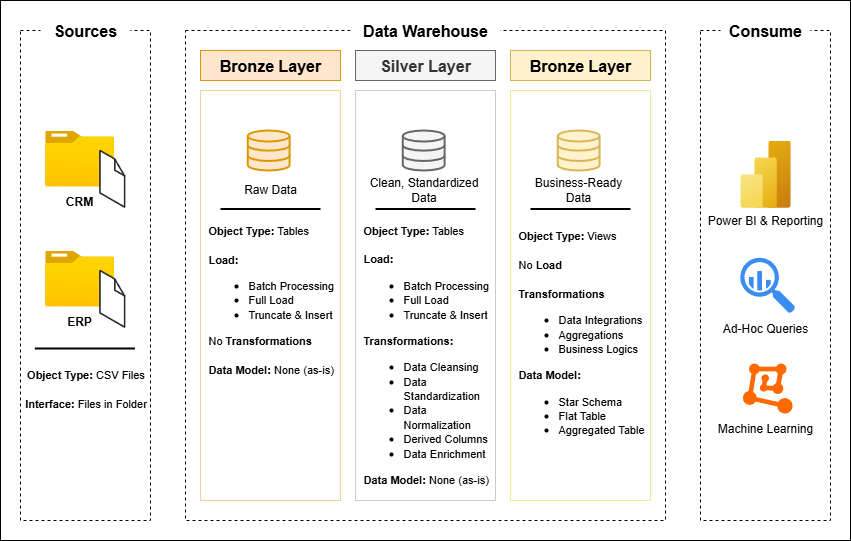

The diagram above was exported from draw.io. Its source (the exported page's mxGraphModel, read from the mxfile embedded in the PNG):
<mxGraphModel dx="1489" dy="763" grid="1" gridSize="10" guides="1" tooltips="1" connect="1" arrows="1" fold="1" page="1" pageScale="1" pageWidth="850" pageHeight="1100" math="0" shadow="0">
  <root>
    <mxCell id="0" />
    <mxCell id="1" parent="0" />
    <mxCell id="VbsST0_4BRdFU5UHyAIG-1" value="" style="rounded=0;whiteSpace=wrap;html=1;" vertex="1" parent="1">
      <mxGeometry y="170" width="850" height="540" as="geometry" />
    </mxCell>
    <mxCell id="yfeAf9Wk5r57rbask_LS-1" value="" style="rounded=0;whiteSpace=wrap;html=1;dashed=1;movable=0;resizable=0;rotatable=0;deletable=0;editable=0;locked=1;connectable=0;" parent="1" vertex="1">
      <mxGeometry x="20" y="200" width="130" height="490" as="geometry" />
    </mxCell>
    <mxCell id="yfeAf9Wk5r57rbask_LS-2" value="&lt;b&gt;&lt;font style=&quot;font-size: 16px;&quot;&gt;Sources&lt;/font&gt;&lt;/b&gt;" style="rounded=0;whiteSpace=wrap;html=1;strokeColor=none;" parent="1" vertex="1">
      <mxGeometry x="40" y="180" width="90" height="40" as="geometry" />
    </mxCell>
    <mxCell id="yfeAf9Wk5r57rbask_LS-3" value="" style="rounded=0;whiteSpace=wrap;html=1;dashed=1;movable=0;resizable=0;rotatable=0;deletable=0;editable=0;locked=1;connectable=0;" parent="1" vertex="1">
      <mxGeometry x="700" y="200" width="130" height="490" as="geometry" />
    </mxCell>
    <mxCell id="yfeAf9Wk5r57rbask_LS-4" value="&lt;b&gt;&lt;font style=&quot;font-size: 16px;&quot;&gt;Consume&lt;/font&gt;&lt;/b&gt;" style="rounded=0;whiteSpace=wrap;html=1;strokeColor=none;" parent="1" vertex="1">
      <mxGeometry x="720" y="180" width="90" height="40" as="geometry" />
    </mxCell>
    <mxCell id="yfeAf9Wk5r57rbask_LS-5" value="" style="rounded=0;whiteSpace=wrap;html=1;dashed=1;movable=1;resizable=1;rotatable=1;deletable=1;editable=1;locked=0;connectable=1;" parent="1" vertex="1">
      <mxGeometry x="185" y="200" width="480" height="490" as="geometry" />
    </mxCell>
    <mxCell id="yfeAf9Wk5r57rbask_LS-6" value="&lt;span style=&quot;font-size: 16px;&quot;&gt;&lt;b&gt;Data Warehouse&lt;/b&gt;&lt;/span&gt;" style="rounded=0;whiteSpace=wrap;html=1;strokeColor=none;movable=0;resizable=0;rotatable=0;deletable=0;editable=0;locked=1;connectable=0;" parent="1" vertex="1">
      <mxGeometry x="350" y="180" width="150" height="40" as="geometry" />
    </mxCell>
    <mxCell id="yfeAf9Wk5r57rbask_LS-7" value="" style="rounded=0;whiteSpace=wrap;html=1;gradientColor=none;strokeColor=#FFCE9F;" parent="1" vertex="1">
      <mxGeometry x="200" y="260" width="140" height="410" as="geometry" />
    </mxCell>
    <mxCell id="yfeAf9Wk5r57rbask_LS-8" value="&lt;font style=&quot;font-size: 16px;&quot;&gt;&lt;b&gt;Bronze Layer&lt;/b&gt;&lt;/font&gt;" style="rounded=0;whiteSpace=wrap;html=1;fillColor=#ffe6cc;strokeColor=#d79b00;" parent="1" vertex="1">
      <mxGeometry x="200" y="220" width="140" height="30" as="geometry" />
    </mxCell>
    <mxCell id="yfeAf9Wk5r57rbask_LS-13" value="" style="image;aspect=fixed;html=1;points=[];align=center;fontSize=12;image=img/lib/azure2/general/Folder_Blank.svg;" parent="1" vertex="1">
      <mxGeometry x="44.620000000000005" y="300" width="69" height="56.00000000000001" as="geometry" />
    </mxCell>
    <mxCell id="yfeAf9Wk5r57rbask_LS-14" value="" style="verticalLabelPosition=bottom;html=1;verticalAlign=top;strokeWidth=1;align=center;outlineConnect=0;dashed=0;outlineConnect=0;shape=mxgraph.aws3d.file;aspect=fixed;strokeColor=#292929;" parent="1" vertex="1">
      <mxGeometry x="99.42999999999999" y="320" width="24.69" height="56.6" as="geometry" />
    </mxCell>
    <mxCell id="yfeAf9Wk5r57rbask_LS-16" value="&lt;b&gt;CRM&lt;/b&gt;" style="text;html=1;align=center;verticalAlign=middle;whiteSpace=wrap;rounded=0;" parent="1" vertex="1">
      <mxGeometry x="49.120000000000005" y="356" width="60" height="30" as="geometry" />
    </mxCell>
    <mxCell id="yfeAf9Wk5r57rbask_LS-17" value="" style="image;aspect=fixed;html=1;points=[];align=center;fontSize=12;image=img/lib/azure2/general/Folder_Blank.svg;" parent="1" vertex="1">
      <mxGeometry x="44.620000000000005" y="420" width="69" height="56.00000000000001" as="geometry" />
    </mxCell>
    <mxCell id="yfeAf9Wk5r57rbask_LS-18" value="" style="verticalLabelPosition=bottom;html=1;verticalAlign=top;strokeWidth=1;align=center;outlineConnect=0;dashed=0;outlineConnect=0;shape=mxgraph.aws3d.file;aspect=fixed;strokeColor=#292929;" parent="1" vertex="1">
      <mxGeometry x="99.42999999999999" y="440" width="24.69" height="56.6" as="geometry" />
    </mxCell>
    <mxCell id="yfeAf9Wk5r57rbask_LS-19" value="&lt;b&gt;ERP&lt;/b&gt;" style="text;html=1;align=center;verticalAlign=middle;whiteSpace=wrap;rounded=0;" parent="1" vertex="1">
      <mxGeometry x="49.120000000000005" y="476" width="60" height="30" as="geometry" />
    </mxCell>
    <mxCell id="yfeAf9Wk5r57rbask_LS-23" value="" style="line;strokeWidth=2;html=1;" parent="1" vertex="1">
      <mxGeometry x="34.370000000000005" y="513" width="100" height="10" as="geometry" />
    </mxCell>
    <mxCell id="yfeAf9Wk5r57rbask_LS-24" value="&lt;font style=&quot;font-size: 11px;&quot;&gt;&lt;b&gt;Object Type: &lt;/b&gt;CSV Files&lt;/font&gt;&lt;div&gt;&lt;font style=&quot;font-size: 11px;&quot;&gt;&lt;br&gt;&lt;/font&gt;&lt;/div&gt;&lt;div&gt;&lt;font style=&quot;font-size: 11px;&quot;&gt;&lt;b&gt;Interface:&lt;/b&gt;&amp;nbsp;Files in Folder&lt;/font&gt;&lt;/div&gt;" style="text;html=1;align=center;verticalAlign=middle;whiteSpace=wrap;rounded=0;" parent="1" vertex="1">
      <mxGeometry x="20.619999999999997" y="543" width="128.75" height="30" as="geometry" />
    </mxCell>
    <mxCell id="yfeAf9Wk5r57rbask_LS-25" value="" style="html=1;verticalLabelPosition=bottom;align=center;labelBackgroundColor=#ffffff;verticalAlign=top;strokeWidth=2;strokeColor=#d79b00;shadow=0;dashed=0;shape=mxgraph.ios7.icons.data;fillColor=#ffe6cc;" parent="1" vertex="1">
      <mxGeometry x="247.26" y="300" width="41.84" height="40" as="geometry" />
    </mxCell>
    <mxCell id="yfeAf9Wk5r57rbask_LS-28" value="" style="line;strokeWidth=2;html=1;" parent="1" vertex="1">
      <mxGeometry x="220.01" y="373.5" width="100" height="10" as="geometry" />
    </mxCell>
    <mxCell id="yfeAf9Wk5r57rbask_LS-29" value="&lt;span style=&quot;font-size: 11px;&quot;&gt;&lt;b&gt;Object Type:&lt;/b&gt;&amp;nbsp;Tables&lt;/span&gt;&lt;div&gt;&lt;span style=&quot;font-size: 11px;&quot;&gt;&lt;br&gt;&lt;/span&gt;&lt;/div&gt;&lt;div style=&quot;&quot;&gt;&lt;span style=&quot;font-size: 11px;&quot;&gt;&lt;b&gt;Load:&lt;/b&gt;&lt;/span&gt;&lt;/div&gt;&lt;div style=&quot;&quot;&gt;&lt;ul&gt;&lt;li&gt;&lt;span style=&quot;font-size: 11px;&quot;&gt;Batch Processing&lt;/span&gt;&lt;/li&gt;&lt;li&gt;&lt;span style=&quot;font-size: 11px;&quot;&gt;Full Load&lt;/span&gt;&lt;/li&gt;&lt;li&gt;&lt;span style=&quot;font-size: 11px;&quot;&gt;Truncate &amp;amp; Insert&lt;/span&gt;&lt;/li&gt;&lt;/ul&gt;&lt;div&gt;&lt;span style=&quot;font-size: 11px;&quot;&gt;No&lt;b&gt; Transformations&lt;/b&gt;&lt;/span&gt;&lt;/div&gt;&lt;div&gt;&lt;span style=&quot;font-size: 11px;&quot;&gt;&lt;b&gt;&lt;br&gt;&lt;/b&gt;&lt;/span&gt;&lt;/div&gt;&lt;div&gt;&lt;span style=&quot;font-size: 11px;&quot;&gt;&lt;b&gt;Data Model: &lt;/b&gt;None (as-is)&lt;/span&gt;&lt;/div&gt;&lt;/div&gt;" style="text;html=1;align=left;verticalAlign=middle;whiteSpace=wrap;rounded=0;" parent="1" vertex="1">
      <mxGeometry x="205.63" y="383.5" width="128.75" height="170" as="geometry" />
    </mxCell>
    <mxCell id="yfeAf9Wk5r57rbask_LS-30" value="&lt;span style=&quot;font-weight: normal;&quot;&gt;Raw Data&lt;/span&gt;" style="text;html=1;align=center;verticalAlign=middle;whiteSpace=wrap;rounded=0;fontStyle=1" parent="1" vertex="1">
      <mxGeometry x="240.01" y="343.5" width="60" height="30" as="geometry" />
    </mxCell>
    <mxCell id="yfeAf9Wk5r57rbask_LS-31" value="" style="rounded=0;whiteSpace=wrap;html=1;gradientColor=none;strokeColor=#CCCCCC;" parent="1" vertex="1">
      <mxGeometry x="355" y="260" width="140" height="410" as="geometry" />
    </mxCell>
    <mxCell id="yfeAf9Wk5r57rbask_LS-32" value="&lt;font style=&quot;font-size: 16px;&quot;&gt;&lt;b&gt;Silver Layer&lt;/b&gt;&lt;/font&gt;" style="rounded=0;whiteSpace=wrap;html=1;fillColor=#f5f5f5;strokeColor=#666666;fontColor=#333333;" parent="1" vertex="1">
      <mxGeometry x="355" y="220" width="140" height="30" as="geometry" />
    </mxCell>
    <mxCell id="yfeAf9Wk5r57rbask_LS-33" value="" style="html=1;verticalLabelPosition=bottom;align=center;labelBackgroundColor=#ffffff;verticalAlign=top;strokeWidth=2;strokeColor=#666666;shadow=0;dashed=0;shape=mxgraph.ios7.icons.data;fillColor=#f5f5f5;fontColor=#333333;" parent="1" vertex="1">
      <mxGeometry x="402.26" y="300" width="41.84" height="40" as="geometry" />
    </mxCell>
    <mxCell id="yfeAf9Wk5r57rbask_LS-34" value="" style="line;strokeWidth=2;html=1;" parent="1" vertex="1">
      <mxGeometry x="375.01" y="373.5" width="100" height="10" as="geometry" />
    </mxCell>
    <mxCell id="yfeAf9Wk5r57rbask_LS-35" value="&lt;span style=&quot;font-size: 11px;&quot;&gt;&lt;b&gt;Object Type:&lt;/b&gt;&amp;nbsp;Tables&lt;/span&gt;&lt;div&gt;&lt;span style=&quot;font-size: 11px;&quot;&gt;&lt;br&gt;&lt;/span&gt;&lt;/div&gt;&lt;div style=&quot;&quot;&gt;&lt;span style=&quot;font-size: 11px;&quot;&gt;&lt;b&gt;Load:&lt;/b&gt;&lt;/span&gt;&lt;/div&gt;&lt;div style=&quot;&quot;&gt;&lt;ul&gt;&lt;li&gt;&lt;span style=&quot;font-size: 11px;&quot;&gt;Batch Processing&lt;/span&gt;&lt;/li&gt;&lt;li&gt;&lt;span style=&quot;font-size: 11px;&quot;&gt;Full Load&lt;/span&gt;&lt;/li&gt;&lt;li&gt;&lt;span style=&quot;font-size: 11px;&quot;&gt;Truncate &amp;amp; Insert&lt;/span&gt;&lt;/li&gt;&lt;/ul&gt;&lt;div&gt;&lt;span style=&quot;font-size: 11px;&quot;&gt;&lt;b&gt;Transformations:&lt;/b&gt;&lt;/span&gt;&lt;/div&gt;&lt;div&gt;&lt;ul&gt;&lt;li&gt;&lt;span style=&quot;font-size: 11px;&quot;&gt;Data Cleansing&lt;/span&gt;&lt;/li&gt;&lt;li&gt;&lt;span style=&quot;font-size: 11px;&quot;&gt;Data Standardization&lt;/span&gt;&lt;/li&gt;&lt;li&gt;&lt;span style=&quot;font-size: 11px;&quot;&gt;Data Normalization&lt;/span&gt;&lt;/li&gt;&lt;li&gt;&lt;span style=&quot;font-size: 11px;&quot;&gt;Derived Columns&lt;/span&gt;&lt;/li&gt;&lt;li&gt;&lt;span style=&quot;font-size: 11px;&quot;&gt;Data Enrichment&lt;/span&gt;&lt;/li&gt;&lt;/ul&gt;&lt;/div&gt;&lt;div&gt;&lt;span style=&quot;font-size: 11px;&quot;&gt;&lt;b&gt;Data Model: &lt;/b&gt;None (as-is)&lt;/span&gt;&lt;/div&gt;&lt;/div&gt;" style="text;html=1;align=left;verticalAlign=middle;whiteSpace=wrap;rounded=0;" parent="1" vertex="1">
      <mxGeometry x="360.68" y="383.5" width="128.75" height="280" as="geometry" />
    </mxCell>
    <mxCell id="yfeAf9Wk5r57rbask_LS-36" value="Clean, Standardized Data" style="text;html=1;align=center;verticalAlign=middle;whiteSpace=wrap;rounded=0;" parent="1" vertex="1">
      <mxGeometry x="360.68" y="343.5" width="124.99" height="30" as="geometry" />
    </mxCell>
    <mxCell id="yfeAf9Wk5r57rbask_LS-37" value="" style="rounded=0;whiteSpace=wrap;html=1;strokeColor=#FFE599;" parent="1" vertex="1">
      <mxGeometry x="510" y="260" width="140" height="410" as="geometry" />
    </mxCell>
    <mxCell id="yfeAf9Wk5r57rbask_LS-38" value="&lt;font style=&quot;font-size: 16px;&quot;&gt;&lt;b&gt;Bronze Layer&lt;/b&gt;&lt;/font&gt;" style="rounded=0;whiteSpace=wrap;html=1;fillColor=#fff2cc;strokeColor=#d6b656;" parent="1" vertex="1">
      <mxGeometry x="510" y="220" width="140" height="30" as="geometry" />
    </mxCell>
    <mxCell id="yfeAf9Wk5r57rbask_LS-39" value="" style="html=1;verticalLabelPosition=bottom;align=center;labelBackgroundColor=#ffffff;verticalAlign=top;strokeWidth=2;strokeColor=#d6b656;shadow=0;dashed=0;shape=mxgraph.ios7.icons.data;fillColor=#fff2cc;" parent="1" vertex="1">
      <mxGeometry x="557.26" y="300" width="41.84" height="40" as="geometry" />
    </mxCell>
    <mxCell id="yfeAf9Wk5r57rbask_LS-40" value="" style="line;strokeWidth=2;html=1;" parent="1" vertex="1">
      <mxGeometry x="530.01" y="373.5" width="100" height="10" as="geometry" />
    </mxCell>
    <mxCell id="yfeAf9Wk5r57rbask_LS-41" value="&lt;span style=&quot;font-size: 11px;&quot;&gt;&lt;b&gt;Object Type:&lt;/b&gt;&amp;nbsp;Views&lt;/span&gt;&lt;div&gt;&lt;span style=&quot;font-size: 11px;&quot;&gt;&lt;br&gt;&lt;/span&gt;&lt;/div&gt;&lt;div&gt;&lt;span style=&quot;font-size: 11px;&quot;&gt;No &lt;b&gt;Load&lt;/b&gt;&lt;/span&gt;&lt;/div&gt;&lt;div&gt;&lt;span style=&quot;font-size: 11px;&quot;&gt;&lt;br&gt;&lt;/span&gt;&lt;div style=&quot;&quot;&gt;&lt;div&gt;&lt;span style=&quot;font-size: 11px;&quot;&gt;&lt;b&gt;Transformations&lt;/b&gt;&lt;/span&gt;&lt;/div&gt;&lt;div&gt;&lt;ul&gt;&lt;li&gt;&lt;span style=&quot;font-size: 11px;&quot;&gt;Data Integrations&lt;/span&gt;&lt;/li&gt;&lt;li&gt;&lt;span style=&quot;font-size: 11px;&quot;&gt;Aggregations&lt;/span&gt;&lt;/li&gt;&lt;li&gt;&lt;span style=&quot;font-size: 11px;&quot;&gt;Business Logics&lt;/span&gt;&lt;/li&gt;&lt;/ul&gt;&lt;/div&gt;&lt;div&gt;&lt;span style=&quot;font-size: 11px;&quot;&gt;&lt;b&gt;Data Model:&amp;nbsp;&lt;/b&gt;&lt;/span&gt;&lt;/div&gt;&lt;div&gt;&lt;ul&gt;&lt;li&gt;&lt;span style=&quot;font-size: 11px;&quot;&gt;Star Schema&lt;/span&gt;&lt;/li&gt;&lt;li&gt;&lt;span style=&quot;font-size: 11px;&quot;&gt;Flat Table&lt;/span&gt;&lt;/li&gt;&lt;li&gt;&lt;span style=&quot;font-size: 11px;&quot;&gt;Aggregated Table&lt;/span&gt;&lt;/li&gt;&lt;/ul&gt;&lt;/div&gt;&lt;/div&gt;&lt;/div&gt;" style="text;html=1;align=left;verticalAlign=middle;whiteSpace=wrap;rounded=0;" parent="1" vertex="1">
      <mxGeometry x="515.62" y="389.75" width="128.75" height="236.5" as="geometry" />
    </mxCell>
    <mxCell id="yfeAf9Wk5r57rbask_LS-42" value="Business-Ready Data" style="text;html=1;align=center;verticalAlign=middle;whiteSpace=wrap;rounded=0;" parent="1" vertex="1">
      <mxGeometry x="533.1899999999999" y="343.5" width="89.99" height="30" as="geometry" />
    </mxCell>
    <mxCell id="yfeAf9Wk5r57rbask_LS-43" value="" style="image;aspect=fixed;html=1;points=[];align=center;fontSize=12;image=img/lib/azure2/analytics/Power_BI_Embedded.svg;" parent="1" vertex="1">
      <mxGeometry x="739.76" y="310.00000000000006" width="50.5" height="67.33" as="geometry" />
    </mxCell>
    <mxCell id="yfeAf9Wk5r57rbask_LS-45" value="Power BI &amp;amp; Reporting" style="text;html=1;align=center;verticalAlign=middle;whiteSpace=wrap;rounded=0;" parent="1" vertex="1">
      <mxGeometry x="705.01" y="375.17" width="119.99" height="30" as="geometry" />
    </mxCell>
    <mxCell id="yfeAf9Wk5r57rbask_LS-47" value="" style="points=[];aspect=fixed;html=1;align=center;shadow=0;dashed=0;fillColor=#FF6A00;strokeColor=none;shape=mxgraph.alibaba_cloud.machine_learning;" parent="1" vertex="1">
      <mxGeometry x="742.33" y="532.9999999999999" width="49.8" height="50.099999999999994" as="geometry" />
    </mxCell>
    <mxCell id="yfeAf9Wk5r57rbask_LS-48" value="" style="sketch=0;html=1;aspect=fixed;strokeColor=none;shadow=0;fillColor=#3B8DF1;verticalAlign=top;labelPosition=center;verticalLabelPosition=bottom;shape=mxgraph.gcp2.big_query" parent="1" vertex="1">
      <mxGeometry x="739.76" y="427.25" width="54.95" height="55.5" as="geometry" />
    </mxCell>
    <mxCell id="yfeAf9Wk5r57rbask_LS-49" value="Ad-Hoc Queries" style="text;html=1;align=center;verticalAlign=middle;whiteSpace=wrap;rounded=0;" parent="1" vertex="1">
      <mxGeometry x="705.01" y="482.75" width="119.99" height="30" as="geometry" />
    </mxCell>
    <mxCell id="yfeAf9Wk5r57rbask_LS-50" value="Machine Learning" style="text;html=1;align=center;verticalAlign=middle;whiteSpace=wrap;rounded=0;" parent="1" vertex="1">
      <mxGeometry x="705.01" y="583.0999999999999" width="119.99" height="30" as="geometry" />
    </mxCell>
  </root>
</mxGraphModel>